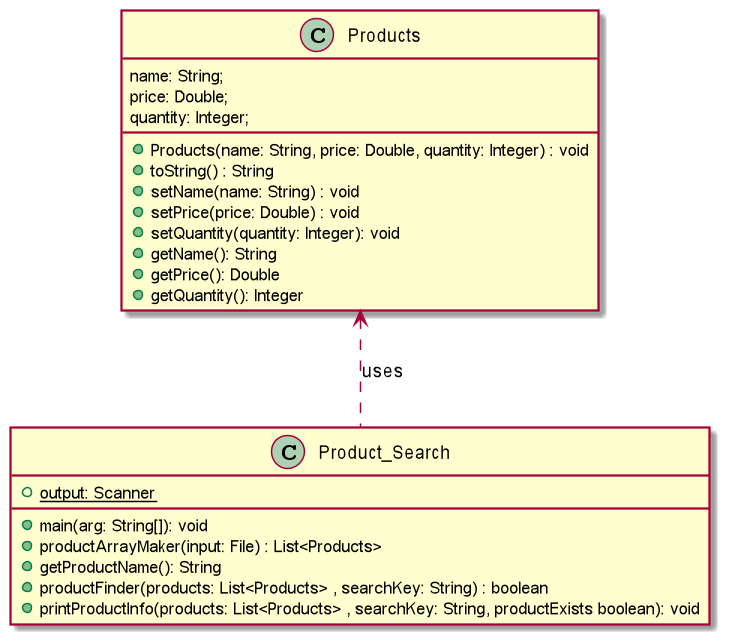

The diagram above was rendered by PlantUML. Its source (embedded in the PNG):
@startuml
'https://plantuml.com/sequence-diagram


class Product_Search {
+{static} output: Scanner


 + main(arg: String[]): void
 + productArrayMaker(input: File) : List<Products>
 + getProductName(): String
 + productFinder(products: List<Products> , searchKey: String) : boolean
 + printProductInfo(products: List<Products> , searchKey: String, productExists boolean): void
}

class Products{
 name: String;
 price: Double;
 quantity: Integer;

 +Products(name: String, price: Double, quantity: Integer) : void
 +toString() : String
 +setName(name: String) : void
 +setPrice(price: Double) : void
 +setQuantity(quantity: Integer): void
 +getName(): String
 +getPrice(): Double
 +getQuantity(): Integer

}

Products <..Product_Search : uses



@enduml